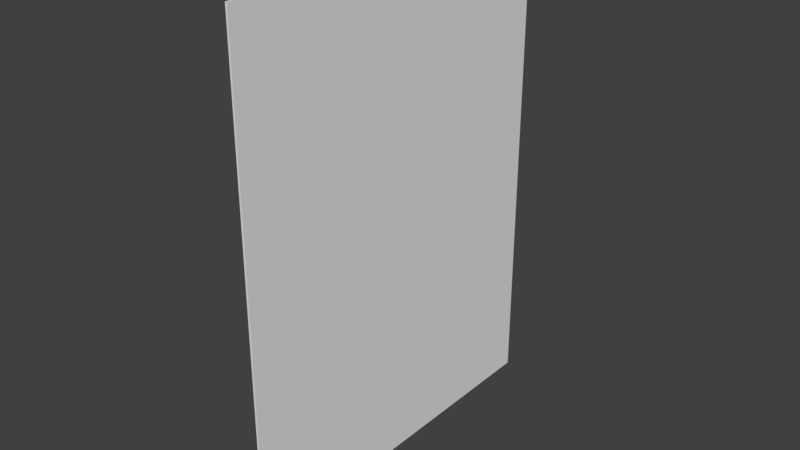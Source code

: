 # Source: poster1.blend  (saved by Blender 2.77.0; exported with 4.5.12 LTS)
import bpy
from mathutils import Matrix  # noqa: F401  (used for matrix-valued properties, if any)

bpy.ops.wm.read_factory_settings(use_empty=True)
scene = bpy.context.scene
scene.name = 'Scene'

# ---- collections
col_collection_1 = bpy.data.collections.new('Collection 1'); scene.collection.children.link(col_collection_1)

# ---- world
world_world = bpy.data.worlds.new('World'); scene.world = world_world
world_world.color = (0.05088, 0.05088, 0.05088)
world_world.use_sun_shadow = False
world_world.sun_shadow_jitter_overblur = 0.0
world_world.cycles.sampling_method = 'MANUAL'

# ---- meshes
me_plane = bpy.data.meshes.new('Plane')
me_plane.from_pydata([(-1.0, -1.0, 0.0), (1.0, -1.0, 0.0), (-1.0, 1.0, 0.0), (1.0, 1.0, 0.0), (-1.0, -1.0, 0.01), (1.0, -1.0, 0.01), (-1.0, 1.0, 0.01), (1.0, 1.0, 0.01)], [], [(0, 2, 3, 1), (4, 5, 7, 6), (1, 3, 7, 5), (2, 0, 4, 6), (3, 2, 6, 7), (0, 1, 5, 4)])
_uv = me_plane.uv_layers.new(name='UVMap')
_uv.uv.foreach_set('vector', [0.3252, -0.2799, 0.6585, -0.2799, 0.6973, -0.09451, 0.2864, -0.1123, 0.001497, 0.9994, -0.0002107, 0.0005271, 1.0, 0.0007891, 1.0, 1.0, 0.2864, -0.1123, 0.6973, -0.09451, 1.0, 0.0007891, -0.0002107, 0.0005271, 0.3432, 1.095, 0.1632, 1.095, 0.1631, 1.093, 0.3432, 1.093, 0.6973, -0.09451, 0.9917, -0.01831, 0.9918, -0.01374, 1.0, 0.0007891, -0.008078, -0.01831, 0.2864, -0.1123, -0.0002107, 0.0005271, -0.008031, -0.01374])
me_plane.use_remesh_preserve_volume = False
me_plane.use_remesh_preserve_attributes = False
me_plane.use_mirror_vertex_groups = False
me_plane.update()

# ---- objects
ob_poster_1 = bpy.data.objects.new('Poster 1', me_plane)

# ---- transforms, parenting, visibility, modifiers, constraints
ob_poster_1.location = (0.0, 0.0, 2.311)
ob_poster_1.rotation_euler = (0.0, 1.571, 0.0)
ob_poster_1.scale = (1.315, 1.0, 1.0)
ob_poster_1.lineart.crease_threshold = 0.0

# ---- collection membership
col_collection_1.objects.link(ob_poster_1)

# ---- scene / render settings (as saved in the file)
scene.frame_start = 1; scene.frame_end = 250; scene.frame_set(1)
scene.render.engine = 'BLENDER_EEVEE_NEXT'
scene.render.resolution_percentage = 50
scene.render.dither_intensity = 0.0
scene.cycles.use_denoising = False
scene.cycles.samples = 128
scene.cycles.sampling_pattern = 'TABULATED_SOBOL'
scene.cycles.light_sampling_threshold = 0.0
scene.cycles.use_adaptive_sampling = False
scene.cycles.use_light_tree = False
scene.cycles.blur_glossy = 0.0
scene.cycles.sample_clamp_indirect = 0.0
scene.view_settings.view_transform = 'Standard'
bpy.context.view_layer.update()

# ---- added for rendering (the .blend has no active camera and no usable light): camera, sun
cam_auto = bpy.data.cameras.new('AutoCamera')
cam_auto.lens = 50.0
cam_auto.sensor_width = 36.0
cam_auto.clip_end = 1000.0
ob_auto_camera = bpy.data.objects.new('AutoCamera', cam_auto)
scene.collection.objects.link(ob_auto_camera)
ob_auto_camera.location = (3.0614, -3.66768, 4.75619)
ob_auto_camera.rotation_euler = (1.09748, -7.21219e-08, 0.694738)
scene.camera = ob_auto_camera
light_auto_sun = bpy.data.lights.new('AutoSun', 'SUN')
light_auto_sun.energy = 3.0
light_auto_sun.angle = 0.0523599
ob_auto_sun = bpy.data.objects.new('AutoSun', light_auto_sun)
scene.collection.objects.link(ob_auto_sun)
ob_auto_sun.rotation_euler = (0.872665, 0.174533, 0.523599)
bpy.context.view_layer.update()
